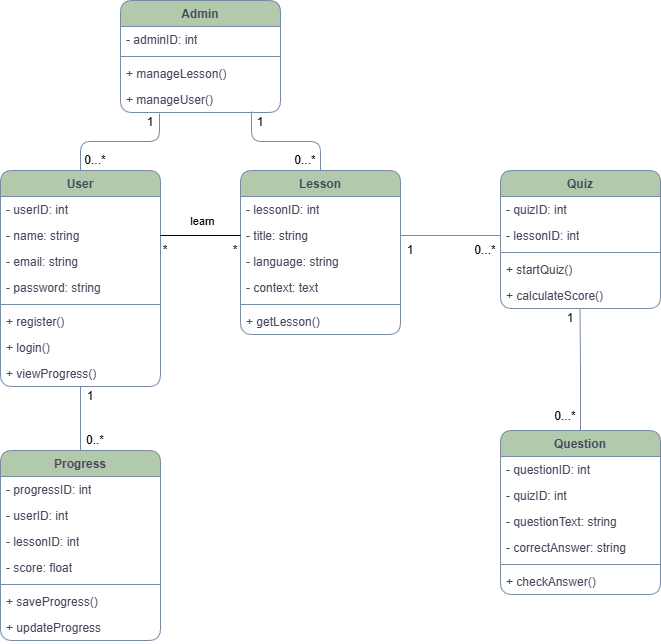

The diagram above was exported from draw.io. Its source (the exported page's mxGraphModel, read from the mxfile embedded in the PNG):
<mxGraphModel dx="1384" dy="773" grid="1" gridSize="10" guides="1" tooltips="1" connect="1" arrows="1" fold="1" page="1" pageScale="1" pageWidth="1654" pageHeight="2336" math="0" shadow="0">
  <root>
    <mxCell id="WIyWlLk6GJQsqaUBKTNV-0" />
    <mxCell id="WIyWlLk6GJQsqaUBKTNV-1" parent="WIyWlLk6GJQsqaUBKTNV-0" />
    <mxCell id="8-CLp-QyJ3oSjmDodLKD-0" parent="WIyWlLk6GJQsqaUBKTNV-1" style="swimlane;fontStyle=1;align=center;verticalAlign=top;childLayout=stackLayout;horizontal=1;startSize=26;horizontalStack=0;resizeParent=1;resizeParentMax=0;resizeLast=0;collapsible=1;marginBottom=0;whiteSpace=wrap;html=1;labelBackgroundColor=none;rounded=1;fillColor=#B2C9AB;strokeColor=#788AA3;fontColor=#46495D;" value="User" vertex="1">
      <mxGeometry height="216" width="160" x="150" y="420" as="geometry" />
    </mxCell>
    <mxCell id="8-CLp-QyJ3oSjmDodLKD-1" parent="8-CLp-QyJ3oSjmDodLKD-0" style="text;strokeColor=none;fillColor=none;align=left;verticalAlign=top;spacingLeft=4;spacingRight=4;overflow=hidden;rotatable=0;points=[[0,0.5],[1,0.5]];portConstraint=eastwest;whiteSpace=wrap;html=1;labelBackgroundColor=none;rounded=1;fontColor=#46495D;" value="- userID: int" vertex="1">
      <mxGeometry height="26" width="160" y="26" as="geometry" />
    </mxCell>
    <mxCell id="8-CLp-QyJ3oSjmDodLKD-24" parent="8-CLp-QyJ3oSjmDodLKD-0" style="text;strokeColor=none;fillColor=none;align=left;verticalAlign=top;spacingLeft=4;spacingRight=4;overflow=hidden;rotatable=0;points=[[0,0.5],[1,0.5]];portConstraint=eastwest;whiteSpace=wrap;html=1;labelBackgroundColor=none;rounded=1;fontColor=#46495D;" value="- name: string" vertex="1">
      <mxGeometry height="26" width="160" y="52" as="geometry" />
    </mxCell>
    <mxCell id="8-CLp-QyJ3oSjmDodLKD-25" parent="8-CLp-QyJ3oSjmDodLKD-0" style="text;strokeColor=none;fillColor=none;align=left;verticalAlign=top;spacingLeft=4;spacingRight=4;overflow=hidden;rotatable=0;points=[[0,0.5],[1,0.5]];portConstraint=eastwest;whiteSpace=wrap;html=1;labelBackgroundColor=none;rounded=1;fontColor=#46495D;" value="- email: string" vertex="1">
      <mxGeometry height="26" width="160" y="78" as="geometry" />
    </mxCell>
    <mxCell id="8-CLp-QyJ3oSjmDodLKD-26" parent="8-CLp-QyJ3oSjmDodLKD-0" style="text;strokeColor=none;fillColor=none;align=left;verticalAlign=top;spacingLeft=4;spacingRight=4;overflow=hidden;rotatable=0;points=[[0,0.5],[1,0.5]];portConstraint=eastwest;whiteSpace=wrap;html=1;labelBackgroundColor=none;rounded=1;fontColor=#46495D;" value="- password: string" vertex="1">
      <mxGeometry height="26" width="160" y="104" as="geometry" />
    </mxCell>
    <mxCell id="8-CLp-QyJ3oSjmDodLKD-2" parent="8-CLp-QyJ3oSjmDodLKD-0" style="line;strokeWidth=1;fillColor=none;align=left;verticalAlign=middle;spacingTop=-1;spacingLeft=3;spacingRight=3;rotatable=0;labelPosition=right;points=[];portConstraint=eastwest;labelBackgroundColor=none;rounded=1;strokeColor=#788AA3;fontColor=#46495D;" value="" vertex="1">
      <mxGeometry height="8" width="160" y="130" as="geometry" />
    </mxCell>
    <mxCell id="8-CLp-QyJ3oSjmDodLKD-3" parent="8-CLp-QyJ3oSjmDodLKD-0" style="text;strokeColor=none;fillColor=none;align=left;verticalAlign=top;spacingLeft=4;spacingRight=4;overflow=hidden;rotatable=0;points=[[0,0.5],[1,0.5]];portConstraint=eastwest;whiteSpace=wrap;html=1;labelBackgroundColor=none;rounded=1;fontColor=#46495D;" value="&lt;div&gt;+ register()&lt;/div&gt;" vertex="1">
      <mxGeometry height="26" width="160" y="138" as="geometry" />
    </mxCell>
    <mxCell id="8-CLp-QyJ3oSjmDodLKD-28" parent="8-CLp-QyJ3oSjmDodLKD-0" style="text;strokeColor=none;fillColor=none;align=left;verticalAlign=top;spacingLeft=4;spacingRight=4;overflow=hidden;rotatable=0;points=[[0,0.5],[1,0.5]];portConstraint=eastwest;whiteSpace=wrap;html=1;labelBackgroundColor=none;rounded=1;fontColor=#46495D;" value="&lt;div&gt;+ login()&lt;/div&gt;" vertex="1">
      <mxGeometry height="26" width="160" y="164" as="geometry" />
    </mxCell>
    <mxCell id="8-CLp-QyJ3oSjmDodLKD-29" parent="8-CLp-QyJ3oSjmDodLKD-0" style="text;strokeColor=none;fillColor=none;align=left;verticalAlign=top;spacingLeft=4;spacingRight=4;overflow=hidden;rotatable=0;points=[[0,0.5],[1,0.5]];portConstraint=eastwest;whiteSpace=wrap;html=1;labelBackgroundColor=none;rounded=1;fontColor=#46495D;" value="&lt;div&gt;+ viewProgress()&lt;/div&gt;" vertex="1">
      <mxGeometry height="26" width="160" y="190" as="geometry" />
    </mxCell>
    <mxCell id="8-CLp-QyJ3oSjmDodLKD-4" parent="WIyWlLk6GJQsqaUBKTNV-1" style="swimlane;fontStyle=1;align=center;verticalAlign=top;childLayout=stackLayout;horizontal=1;startSize=26;horizontalStack=0;resizeParent=1;resizeParentMax=0;resizeLast=0;collapsible=1;marginBottom=0;whiteSpace=wrap;html=1;labelBackgroundColor=none;rounded=1;fillColor=#B2C9AB;strokeColor=#788AA3;fontColor=#46495D;" value="Lesson" vertex="1">
      <mxGeometry height="164" width="160" x="390" y="420" as="geometry" />
    </mxCell>
    <mxCell id="8-CLp-QyJ3oSjmDodLKD-5" parent="8-CLp-QyJ3oSjmDodLKD-4" style="text;strokeColor=none;fillColor=none;align=left;verticalAlign=top;spacingLeft=4;spacingRight=4;overflow=hidden;rotatable=0;points=[[0,0.5],[1,0.5]];portConstraint=eastwest;whiteSpace=wrap;html=1;labelBackgroundColor=none;rounded=1;fontColor=#46495D;" value="- lessonID: int" vertex="1">
      <mxGeometry height="26" width="160" y="26" as="geometry" />
    </mxCell>
    <mxCell id="8-CLp-QyJ3oSjmDodLKD-31" parent="8-CLp-QyJ3oSjmDodLKD-4" style="text;strokeColor=none;fillColor=none;align=left;verticalAlign=top;spacingLeft=4;spacingRight=4;overflow=hidden;rotatable=0;points=[[0,0.5],[1,0.5]];portConstraint=eastwest;whiteSpace=wrap;html=1;labelBackgroundColor=none;rounded=1;fontColor=#46495D;" value="- title: string" vertex="1">
      <mxGeometry height="26" width="160" y="52" as="geometry" />
    </mxCell>
    <mxCell id="8-CLp-QyJ3oSjmDodLKD-32" parent="8-CLp-QyJ3oSjmDodLKD-4" style="text;strokeColor=none;fillColor=none;align=left;verticalAlign=top;spacingLeft=4;spacingRight=4;overflow=hidden;rotatable=0;points=[[0,0.5],[1,0.5]];portConstraint=eastwest;whiteSpace=wrap;html=1;labelBackgroundColor=none;rounded=1;fontColor=#46495D;" value="- language: string" vertex="1">
      <mxGeometry height="26" width="160" y="78" as="geometry" />
    </mxCell>
    <mxCell id="8-CLp-QyJ3oSjmDodLKD-33" parent="8-CLp-QyJ3oSjmDodLKD-4" style="text;strokeColor=none;fillColor=none;align=left;verticalAlign=top;spacingLeft=4;spacingRight=4;overflow=hidden;rotatable=0;points=[[0,0.5],[1,0.5]];portConstraint=eastwest;whiteSpace=wrap;html=1;labelBackgroundColor=none;rounded=1;fontColor=#46495D;" value="- context: text" vertex="1">
      <mxGeometry height="26" width="160" y="104" as="geometry" />
    </mxCell>
    <mxCell id="8-CLp-QyJ3oSjmDodLKD-6" parent="8-CLp-QyJ3oSjmDodLKD-4" style="line;strokeWidth=1;fillColor=none;align=left;verticalAlign=middle;spacingTop=-1;spacingLeft=3;spacingRight=3;rotatable=0;labelPosition=right;points=[];portConstraint=eastwest;labelBackgroundColor=none;rounded=1;strokeColor=#788AA3;fontColor=#46495D;" value="" vertex="1">
      <mxGeometry height="8" width="160" y="130" as="geometry" />
    </mxCell>
    <mxCell id="8-CLp-QyJ3oSjmDodLKD-7" parent="8-CLp-QyJ3oSjmDodLKD-4" style="text;strokeColor=none;fillColor=none;align=left;verticalAlign=top;spacingLeft=4;spacingRight=4;overflow=hidden;rotatable=0;points=[[0,0.5],[1,0.5]];portConstraint=eastwest;whiteSpace=wrap;html=1;labelBackgroundColor=none;rounded=1;fontColor=#46495D;" value="+ getLesson()" vertex="1">
      <mxGeometry height="26" width="160" y="138" as="geometry" />
    </mxCell>
    <mxCell id="8-CLp-QyJ3oSjmDodLKD-8" parent="WIyWlLk6GJQsqaUBKTNV-1" style="swimlane;fontStyle=1;align=center;verticalAlign=top;childLayout=stackLayout;horizontal=1;startSize=26;horizontalStack=0;resizeParent=1;resizeParentMax=0;resizeLast=0;collapsible=1;marginBottom=0;whiteSpace=wrap;html=1;labelBackgroundColor=none;rounded=1;fillColor=#B2C9AB;strokeColor=#788AA3;fontColor=#46495D;" value="Quiz" vertex="1">
      <mxGeometry height="138" width="160" x="650" y="420" as="geometry" />
    </mxCell>
    <mxCell id="8-CLp-QyJ3oSjmDodLKD-9" parent="8-CLp-QyJ3oSjmDodLKD-8" style="text;strokeColor=none;fillColor=none;align=left;verticalAlign=top;spacingLeft=4;spacingRight=4;overflow=hidden;rotatable=0;points=[[0,0.5],[1,0.5]];portConstraint=eastwest;whiteSpace=wrap;html=1;labelBackgroundColor=none;rounded=1;fontColor=#46495D;" value="- quizID: int" vertex="1">
      <mxGeometry height="26" width="160" y="26" as="geometry" />
    </mxCell>
    <mxCell id="8-CLp-QyJ3oSjmDodLKD-34" parent="8-CLp-QyJ3oSjmDodLKD-8" style="text;strokeColor=none;fillColor=none;align=left;verticalAlign=top;spacingLeft=4;spacingRight=4;overflow=hidden;rotatable=0;points=[[0,0.5],[1,0.5]];portConstraint=eastwest;whiteSpace=wrap;html=1;labelBackgroundColor=none;rounded=1;fontColor=#46495D;" value="- lessonID: int" vertex="1">
      <mxGeometry height="26" width="160" y="52" as="geometry" />
    </mxCell>
    <mxCell id="8-CLp-QyJ3oSjmDodLKD-10" parent="8-CLp-QyJ3oSjmDodLKD-8" style="line;strokeWidth=1;fillColor=none;align=left;verticalAlign=middle;spacingTop=-1;spacingLeft=3;spacingRight=3;rotatable=0;labelPosition=right;points=[];portConstraint=eastwest;labelBackgroundColor=none;rounded=1;strokeColor=#788AA3;fontColor=#46495D;" value="" vertex="1">
      <mxGeometry height="8" width="160" y="78" as="geometry" />
    </mxCell>
    <mxCell id="8-CLp-QyJ3oSjmDodLKD-11" parent="8-CLp-QyJ3oSjmDodLKD-8" style="text;strokeColor=none;fillColor=none;align=left;verticalAlign=top;spacingLeft=4;spacingRight=4;overflow=hidden;rotatable=0;points=[[0,0.5],[1,0.5]];portConstraint=eastwest;whiteSpace=wrap;html=1;labelBackgroundColor=none;rounded=1;fontColor=#46495D;" value="+ startQuiz()" vertex="1">
      <mxGeometry height="26" width="160" y="86" as="geometry" />
    </mxCell>
    <mxCell id="8-CLp-QyJ3oSjmDodLKD-35" parent="8-CLp-QyJ3oSjmDodLKD-8" style="text;strokeColor=none;fillColor=none;align=left;verticalAlign=top;spacingLeft=4;spacingRight=4;overflow=hidden;rotatable=0;points=[[0,0.5],[1,0.5]];portConstraint=eastwest;whiteSpace=wrap;html=1;labelBackgroundColor=none;rounded=1;fontColor=#46495D;" value="+ calculateScore()" vertex="1">
      <mxGeometry height="26" width="160" y="112" as="geometry" />
    </mxCell>
    <mxCell id="8-CLp-QyJ3oSjmDodLKD-45" edge="1" parent="WIyWlLk6GJQsqaUBKTNV-1" source="8-CLp-QyJ3oSjmDodLKD-12" style="edgeStyle=orthogonalEdgeStyle;rounded=1;orthogonalLoop=1;jettySize=auto;html=1;exitX=0.5;exitY=0;exitDx=0;exitDy=0;endArrow=none;endFill=0;labelBackgroundColor=none;fontColor=default;strokeColor=#788AA3;" target="8-CLp-QyJ3oSjmDodLKD-0">
      <mxGeometry relative="1" as="geometry" />
    </mxCell>
    <mxCell id="8-CLp-QyJ3oSjmDodLKD-12" parent="WIyWlLk6GJQsqaUBKTNV-1" style="swimlane;fontStyle=1;align=center;verticalAlign=top;childLayout=stackLayout;horizontal=1;startSize=26;horizontalStack=0;resizeParent=1;resizeParentMax=0;resizeLast=0;collapsible=1;marginBottom=0;whiteSpace=wrap;html=1;labelBackgroundColor=none;rounded=1;fillColor=#B2C9AB;strokeColor=#788AA3;fontColor=#46495D;" value="Progress" vertex="1">
      <mxGeometry height="190" width="160" x="150" y="700" as="geometry" />
    </mxCell>
    <mxCell id="8-CLp-QyJ3oSjmDodLKD-13" parent="8-CLp-QyJ3oSjmDodLKD-12" style="text;strokeColor=none;fillColor=none;align=left;verticalAlign=top;spacingLeft=4;spacingRight=4;overflow=hidden;rotatable=0;points=[[0,0.5],[1,0.5]];portConstraint=eastwest;whiteSpace=wrap;html=1;labelBackgroundColor=none;rounded=1;fontColor=#46495D;" value="- progressID: int" vertex="1">
      <mxGeometry height="26" width="160" y="26" as="geometry" />
    </mxCell>
    <mxCell id="8-CLp-QyJ3oSjmDodLKD-40" parent="8-CLp-QyJ3oSjmDodLKD-12" style="text;strokeColor=none;fillColor=none;align=left;verticalAlign=top;spacingLeft=4;spacingRight=4;overflow=hidden;rotatable=0;points=[[0,0.5],[1,0.5]];portConstraint=eastwest;whiteSpace=wrap;html=1;labelBackgroundColor=none;rounded=1;fontColor=#46495D;" value="- userID: int" vertex="1">
      <mxGeometry height="26" width="160" y="52" as="geometry" />
    </mxCell>
    <mxCell id="8-CLp-QyJ3oSjmDodLKD-41" parent="8-CLp-QyJ3oSjmDodLKD-12" style="text;strokeColor=none;fillColor=none;align=left;verticalAlign=top;spacingLeft=4;spacingRight=4;overflow=hidden;rotatable=0;points=[[0,0.5],[1,0.5]];portConstraint=eastwest;whiteSpace=wrap;html=1;labelBackgroundColor=none;rounded=1;fontColor=#46495D;" value="- lessonID: int" vertex="1">
      <mxGeometry height="26" width="160" y="78" as="geometry" />
    </mxCell>
    <mxCell id="8-CLp-QyJ3oSjmDodLKD-42" parent="8-CLp-QyJ3oSjmDodLKD-12" style="text;strokeColor=none;fillColor=none;align=left;verticalAlign=top;spacingLeft=4;spacingRight=4;overflow=hidden;rotatable=0;points=[[0,0.5],[1,0.5]];portConstraint=eastwest;whiteSpace=wrap;html=1;labelBackgroundColor=none;rounded=1;fontColor=#46495D;" value="- score: float" vertex="1">
      <mxGeometry height="26" width="160" y="104" as="geometry" />
    </mxCell>
    <mxCell id="8-CLp-QyJ3oSjmDodLKD-14" parent="8-CLp-QyJ3oSjmDodLKD-12" style="line;strokeWidth=1;fillColor=none;align=left;verticalAlign=middle;spacingTop=-1;spacingLeft=3;spacingRight=3;rotatable=0;labelPosition=right;points=[];portConstraint=eastwest;labelBackgroundColor=none;rounded=1;strokeColor=#788AA3;fontColor=#46495D;" value="" vertex="1">
      <mxGeometry height="8" width="160" y="130" as="geometry" />
    </mxCell>
    <mxCell id="8-CLp-QyJ3oSjmDodLKD-15" parent="8-CLp-QyJ3oSjmDodLKD-12" style="text;strokeColor=none;fillColor=none;align=left;verticalAlign=top;spacingLeft=4;spacingRight=4;overflow=hidden;rotatable=0;points=[[0,0.5],[1,0.5]];portConstraint=eastwest;whiteSpace=wrap;html=1;labelBackgroundColor=none;rounded=1;fontColor=#46495D;" value="+ saveProgress()" vertex="1">
      <mxGeometry height="26" width="160" y="138" as="geometry" />
    </mxCell>
    <mxCell id="8-CLp-QyJ3oSjmDodLKD-43" parent="8-CLp-QyJ3oSjmDodLKD-12" style="text;strokeColor=none;fillColor=none;align=left;verticalAlign=top;spacingLeft=4;spacingRight=4;overflow=hidden;rotatable=0;points=[[0,0.5],[1,0.5]];portConstraint=eastwest;whiteSpace=wrap;html=1;labelBackgroundColor=none;rounded=1;fontColor=#46495D;" value="+ updateProgress" vertex="1">
      <mxGeometry height="26" width="160" y="164" as="geometry" />
    </mxCell>
    <mxCell id="8-CLp-QyJ3oSjmDodLKD-16" parent="WIyWlLk6GJQsqaUBKTNV-1" style="swimlane;fontStyle=1;align=center;verticalAlign=top;childLayout=stackLayout;horizontal=1;startSize=26;horizontalStack=0;resizeParent=1;resizeParentMax=0;resizeLast=0;collapsible=1;marginBottom=0;whiteSpace=wrap;html=1;labelBackgroundColor=none;rounded=1;fillColor=#B2C9AB;strokeColor=#788AA3;fontColor=#46495D;" value="Admin" vertex="1">
      <mxGeometry height="112" width="160" x="270" y="250" as="geometry" />
    </mxCell>
    <mxCell id="8-CLp-QyJ3oSjmDodLKD-17" parent="8-CLp-QyJ3oSjmDodLKD-16" style="text;strokeColor=none;fillColor=none;align=left;verticalAlign=top;spacingLeft=4;spacingRight=4;overflow=hidden;rotatable=0;points=[[0,0.5],[1,0.5]];portConstraint=eastwest;whiteSpace=wrap;html=1;labelBackgroundColor=none;rounded=1;fontColor=#46495D;" value="- adminID: int" vertex="1">
      <mxGeometry height="26" width="160" y="26" as="geometry" />
    </mxCell>
    <mxCell id="8-CLp-QyJ3oSjmDodLKD-18" parent="8-CLp-QyJ3oSjmDodLKD-16" style="line;strokeWidth=1;fillColor=none;align=left;verticalAlign=middle;spacingTop=-1;spacingLeft=3;spacingRight=3;rotatable=0;labelPosition=right;points=[];portConstraint=eastwest;labelBackgroundColor=none;rounded=1;strokeColor=#788AA3;fontColor=#46495D;" value="" vertex="1">
      <mxGeometry height="8" width="160" y="52" as="geometry" />
    </mxCell>
    <mxCell id="8-CLp-QyJ3oSjmDodLKD-19" parent="8-CLp-QyJ3oSjmDodLKD-16" style="text;strokeColor=none;fillColor=none;align=left;verticalAlign=top;spacingLeft=4;spacingRight=4;overflow=hidden;rotatable=0;points=[[0,0.5],[1,0.5]];portConstraint=eastwest;whiteSpace=wrap;html=1;labelBackgroundColor=none;rounded=1;fontColor=#46495D;" value="+ manageLesson()" vertex="1">
      <mxGeometry height="26" width="160" y="60" as="geometry" />
    </mxCell>
    <mxCell id="8-CLp-QyJ3oSjmDodLKD-39" parent="8-CLp-QyJ3oSjmDodLKD-16" style="text;strokeColor=none;fillColor=none;align=left;verticalAlign=top;spacingLeft=4;spacingRight=4;overflow=hidden;rotatable=0;points=[[0,0.5],[1,0.5]];portConstraint=eastwest;whiteSpace=wrap;html=1;labelBackgroundColor=none;rounded=1;fontColor=#46495D;" value="+ manageUser()" vertex="1">
      <mxGeometry height="26" width="160" y="86" as="geometry" />
    </mxCell>
    <mxCell id="8-CLp-QyJ3oSjmDodLKD-20" parent="WIyWlLk6GJQsqaUBKTNV-1" style="swimlane;fontStyle=1;align=center;verticalAlign=top;childLayout=stackLayout;horizontal=1;startSize=26;horizontalStack=0;resizeParent=1;resizeParentMax=0;resizeLast=0;collapsible=1;marginBottom=0;whiteSpace=wrap;html=1;labelBackgroundColor=none;rounded=1;fillColor=#B2C9AB;strokeColor=#788AA3;fontColor=#46495D;" value="Question" vertex="1">
      <mxGeometry height="164" width="160" x="650" y="680" as="geometry" />
    </mxCell>
    <mxCell id="8-CLp-QyJ3oSjmDodLKD-21" parent="8-CLp-QyJ3oSjmDodLKD-20" style="text;strokeColor=none;fillColor=none;align=left;verticalAlign=top;spacingLeft=4;spacingRight=4;overflow=hidden;rotatable=0;points=[[0,0.5],[1,0.5]];portConstraint=eastwest;whiteSpace=wrap;html=1;labelBackgroundColor=none;rounded=1;fontColor=#46495D;" value="- questionID: int" vertex="1">
      <mxGeometry height="26" width="160" y="26" as="geometry" />
    </mxCell>
    <mxCell id="8-CLp-QyJ3oSjmDodLKD-36" parent="8-CLp-QyJ3oSjmDodLKD-20" style="text;strokeColor=none;fillColor=none;align=left;verticalAlign=top;spacingLeft=4;spacingRight=4;overflow=hidden;rotatable=0;points=[[0,0.5],[1,0.5]];portConstraint=eastwest;whiteSpace=wrap;html=1;labelBackgroundColor=none;rounded=1;fontColor=#46495D;" value="- quizID: int" vertex="1">
      <mxGeometry height="26" width="160" y="52" as="geometry" />
    </mxCell>
    <mxCell id="8-CLp-QyJ3oSjmDodLKD-37" parent="8-CLp-QyJ3oSjmDodLKD-20" style="text;strokeColor=none;fillColor=none;align=left;verticalAlign=top;spacingLeft=4;spacingRight=4;overflow=hidden;rotatable=0;points=[[0,0.5],[1,0.5]];portConstraint=eastwest;whiteSpace=wrap;html=1;labelBackgroundColor=none;rounded=1;fontColor=#46495D;" value="- questionText: string" vertex="1">
      <mxGeometry height="26" width="160" y="78" as="geometry" />
    </mxCell>
    <mxCell id="8-CLp-QyJ3oSjmDodLKD-38" parent="8-CLp-QyJ3oSjmDodLKD-20" style="text;strokeColor=none;fillColor=none;align=left;verticalAlign=top;spacingLeft=4;spacingRight=4;overflow=hidden;rotatable=0;points=[[0,0.5],[1,0.5]];portConstraint=eastwest;whiteSpace=wrap;html=1;labelBackgroundColor=none;rounded=1;fontColor=#46495D;" value="- correctAnswer: string" vertex="1">
      <mxGeometry height="26" width="160" y="104" as="geometry" />
    </mxCell>
    <mxCell id="8-CLp-QyJ3oSjmDodLKD-22" parent="8-CLp-QyJ3oSjmDodLKD-20" style="line;strokeWidth=1;fillColor=none;align=left;verticalAlign=middle;spacingTop=-1;spacingLeft=3;spacingRight=3;rotatable=0;labelPosition=right;points=[];portConstraint=eastwest;labelBackgroundColor=none;rounded=1;strokeColor=#788AA3;fontColor=#46495D;" value="" vertex="1">
      <mxGeometry height="8" width="160" y="130" as="geometry" />
    </mxCell>
    <mxCell id="8-CLp-QyJ3oSjmDodLKD-23" parent="8-CLp-QyJ3oSjmDodLKD-20" style="text;strokeColor=none;fillColor=none;align=left;verticalAlign=top;spacingLeft=4;spacingRight=4;overflow=hidden;rotatable=0;points=[[0,0.5],[1,0.5]];portConstraint=eastwest;whiteSpace=wrap;html=1;labelBackgroundColor=none;rounded=1;fontColor=#46495D;" value="+ checkAnswer()" vertex="1">
      <mxGeometry height="26" width="160" y="138" as="geometry" />
    </mxCell>
    <mxCell id="8-CLp-QyJ3oSjmDodLKD-46" edge="1" parent="WIyWlLk6GJQsqaUBKTNV-1" source="8-CLp-QyJ3oSjmDodLKD-31" style="edgeStyle=orthogonalEdgeStyle;rounded=1;orthogonalLoop=1;jettySize=auto;html=1;exitX=1;exitY=0.5;exitDx=0;exitDy=0;entryX=0;entryY=0.5;entryDx=0;entryDy=0;endArrow=none;endFill=0;labelBackgroundColor=none;fontColor=default;strokeColor=#788AA3;" target="8-CLp-QyJ3oSjmDodLKD-34">
      <mxGeometry relative="1" as="geometry" />
    </mxCell>
    <mxCell id="8-CLp-QyJ3oSjmDodLKD-47" edge="1" parent="WIyWlLk6GJQsqaUBKTNV-1" source="8-CLp-QyJ3oSjmDodLKD-20" style="edgeStyle=orthogonalEdgeStyle;rounded=1;orthogonalLoop=1;jettySize=auto;html=1;exitX=0.5;exitY=0;exitDx=0;exitDy=0;entryX=0.497;entryY=1.018;entryDx=0;entryDy=0;entryPerimeter=0;endArrow=none;endFill=0;labelBackgroundColor=none;fontColor=default;strokeColor=#788AA3;" target="8-CLp-QyJ3oSjmDodLKD-35">
      <mxGeometry relative="1" as="geometry" />
    </mxCell>
    <mxCell id="8-CLp-QyJ3oSjmDodLKD-50" edge="1" parent="WIyWlLk6GJQsqaUBKTNV-1" source="8-CLp-QyJ3oSjmDodLKD-0" style="edgeStyle=orthogonalEdgeStyle;rounded=1;orthogonalLoop=1;jettySize=auto;html=1;exitX=0.5;exitY=0;exitDx=0;exitDy=0;entryX=0.244;entryY=1.038;entryDx=0;entryDy=0;entryPerimeter=0;endArrow=none;endFill=0;labelBackgroundColor=none;fontColor=default;strokeColor=#788AA3;" target="8-CLp-QyJ3oSjmDodLKD-39">
      <mxGeometry relative="1" as="geometry" />
    </mxCell>
    <mxCell id="8-CLp-QyJ3oSjmDodLKD-51" edge="1" parent="WIyWlLk6GJQsqaUBKTNV-1" source="8-CLp-QyJ3oSjmDodLKD-4" style="edgeStyle=orthogonalEdgeStyle;rounded=1;orthogonalLoop=1;jettySize=auto;html=1;exitX=0.5;exitY=0;exitDx=0;exitDy=0;entryX=0.819;entryY=0.962;entryDx=0;entryDy=0;entryPerimeter=0;endArrow=none;endFill=0;labelBackgroundColor=none;fontColor=default;strokeColor=#788AA3;" target="8-CLp-QyJ3oSjmDodLKD-39">
      <mxGeometry relative="1" as="geometry" />
    </mxCell>
    <mxCell id="PAjVaJGi1pyJ3DOnJ-9S-3" parent="WIyWlLk6GJQsqaUBKTNV-1" style="text;html=1;whiteSpace=wrap;strokeColor=none;fillColor=none;align=center;verticalAlign=middle;rounded=0;" value="1" vertex="1">
      <mxGeometry height="20" width="20" x="230" y="636" as="geometry" />
    </mxCell>
    <mxCell id="PAjVaJGi1pyJ3DOnJ-9S-4" parent="WIyWlLk6GJQsqaUBKTNV-1" style="text;html=1;whiteSpace=wrap;strokeColor=none;fillColor=none;align=center;verticalAlign=middle;rounded=0;" value="0..*" vertex="1">
      <mxGeometry height="20" width="30" x="230" y="680" as="geometry" />
    </mxCell>
    <mxCell id="PAjVaJGi1pyJ3DOnJ-9S-5" parent="WIyWlLk6GJQsqaUBKTNV-1" style="text;html=1;whiteSpace=wrap;strokeColor=none;fillColor=none;align=center;verticalAlign=middle;rounded=0;" value="1" vertex="1">
      <mxGeometry height="20" width="20" x="550" y="490" as="geometry" />
    </mxCell>
    <mxCell id="PAjVaJGi1pyJ3DOnJ-9S-6" parent="WIyWlLk6GJQsqaUBKTNV-1" style="text;html=1;whiteSpace=wrap;strokeColor=none;fillColor=none;align=center;verticalAlign=middle;rounded=0;" value="0...*" vertex="1">
      <mxGeometry height="20" width="30" x="620" y="490" as="geometry" />
    </mxCell>
    <mxCell id="PAjVaJGi1pyJ3DOnJ-9S-7" parent="WIyWlLk6GJQsqaUBKTNV-1" style="text;html=1;whiteSpace=wrap;strokeColor=none;fillColor=none;align=center;verticalAlign=middle;rounded=0;" value="1" vertex="1">
      <mxGeometry height="20" width="20" x="710" y="558" as="geometry" />
    </mxCell>
    <mxCell id="PAjVaJGi1pyJ3DOnJ-9S-8" parent="WIyWlLk6GJQsqaUBKTNV-1" style="text;html=1;whiteSpace=wrap;strokeColor=none;fillColor=none;align=center;verticalAlign=middle;rounded=0;" value="0...*" vertex="1">
      <mxGeometry height="20" width="30" x="700" y="656" as="geometry" />
    </mxCell>
    <mxCell id="PAjVaJGi1pyJ3DOnJ-9S-9" edge="1" parent="WIyWlLk6GJQsqaUBKTNV-1" source="8-CLp-QyJ3oSjmDodLKD-24" style="edgeStyle=orthogonalEdgeStyle;rounded=0;orthogonalLoop=1;jettySize=auto;html=1;exitX=1;exitY=0.5;exitDx=0;exitDy=0;entryX=0;entryY=0.5;entryDx=0;entryDy=0;endArrow=none;endFill=0;" target="8-CLp-QyJ3oSjmDodLKD-31">
      <mxGeometry relative="1" as="geometry" />
    </mxCell>
    <mxCell id="PAjVaJGi1pyJ3DOnJ-9S-16" connectable="0" parent="PAjVaJGi1pyJ3DOnJ-9S-9" style="edgeLabel;html=1;align=center;verticalAlign=middle;resizable=0;points=[];" value="learn" vertex="1">
      <mxGeometry relative="1" x="0.025" y="3" as="geometry">
        <mxPoint y="-12" as="offset" />
      </mxGeometry>
    </mxCell>
    <mxCell id="PAjVaJGi1pyJ3DOnJ-9S-10" parent="WIyWlLk6GJQsqaUBKTNV-1" style="text;html=1;whiteSpace=wrap;strokeColor=none;fillColor=none;align=center;verticalAlign=middle;rounded=0;" value="*" vertex="1">
      <mxGeometry height="20" width="10" x="310" y="490" as="geometry" />
    </mxCell>
    <mxCell id="PAjVaJGi1pyJ3DOnJ-9S-11" parent="WIyWlLk6GJQsqaUBKTNV-1" style="text;html=1;whiteSpace=wrap;strokeColor=none;fillColor=none;align=center;verticalAlign=middle;rounded=0;" value="*" vertex="1">
      <mxGeometry height="20" width="10" x="380" y="490" as="geometry" />
    </mxCell>
    <mxCell id="PAjVaJGi1pyJ3DOnJ-9S-12" parent="WIyWlLk6GJQsqaUBKTNV-1" style="text;html=1;whiteSpace=wrap;strokeColor=none;fillColor=none;align=center;verticalAlign=middle;rounded=0;" value="1" vertex="1">
      <mxGeometry height="20" width="20" x="400" y="362" as="geometry" />
    </mxCell>
    <mxCell id="PAjVaJGi1pyJ3DOnJ-9S-13" parent="WIyWlLk6GJQsqaUBKTNV-1" style="text;html=1;whiteSpace=wrap;strokeColor=none;fillColor=none;align=center;verticalAlign=middle;rounded=0;" value="1" vertex="1">
      <mxGeometry height="20" width="20" x="290" y="362" as="geometry" />
    </mxCell>
    <mxCell id="PAjVaJGi1pyJ3DOnJ-9S-14" parent="WIyWlLk6GJQsqaUBKTNV-1" style="text;html=1;whiteSpace=wrap;strokeColor=none;fillColor=none;align=center;verticalAlign=middle;rounded=0;" value="0...*" vertex="1">
      <mxGeometry height="20" width="30" x="230" y="400" as="geometry" />
    </mxCell>
    <mxCell id="PAjVaJGi1pyJ3DOnJ-9S-15" parent="WIyWlLk6GJQsqaUBKTNV-1" style="text;html=1;whiteSpace=wrap;strokeColor=none;fillColor=none;align=center;verticalAlign=middle;rounded=0;" value="0...*" vertex="1">
      <mxGeometry height="20" width="30" x="440" y="400" as="geometry" />
    </mxCell>
  </root>
</mxGraphModel>